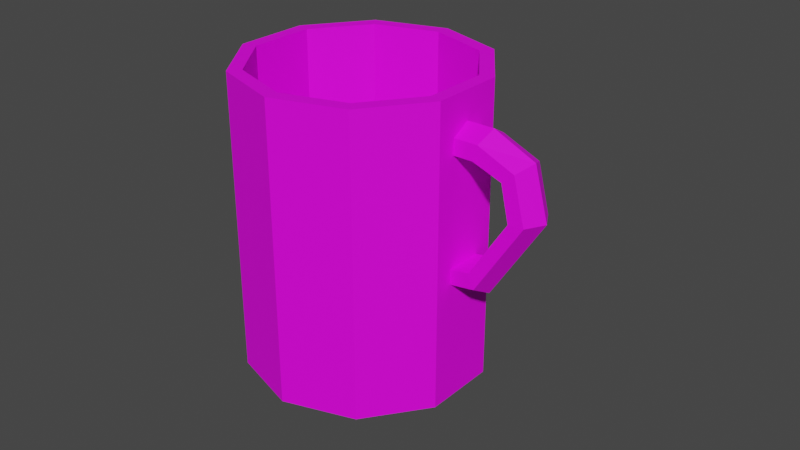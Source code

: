 # Source: Cup.blend  (saved by Blender 3.0.42; exported with 4.5.12 LTS)
import bpy
from mathutils import Matrix  # noqa: F401  (used for matrix-valued properties, if any)

bpy.ops.wm.read_factory_settings(use_empty=True)
scene = bpy.context.scene
scene.name = 'Scene'

# ---- collections
col_collection = bpy.data.collections.new('Collection'); scene.collection.children.link(col_collection)

# ---- images (referenced by path relative to the original .blend; pixels are not part of the script)
import os
ASSET_DIR = os.environ.get("B2B_ASSET_DIR", "")  # directory of the original .blend (textures are referenced by path, not embedded)
HERE = os.path.dirname(os.path.abspath(__file__))  # packed textures are extracted next to this script under _unpacked/

def load_image(name, relpath, width, height, colorspace="sRGB"):
    """Load a texture the original file referenced (path relative to the .blend, or extracted next to this script)."""
    p = next((c for c in (os.path.join(HERE, relpath), os.path.join(ASSET_DIR, relpath)) if relpath and os.path.exists(c)), "")
    if p:
        img = bpy.data.images.load(p, check_existing=True)
        img.name = name
    else:  # same state as the original file: an image datablock whose file is absent (Cycles renders it pink)
        img = bpy.data.images.new(name, width, height)
        img.source = "FILE"
        img.filepath = "//" + (relpath or name)
    img.colorspace_settings.name = colorspace
    return img
img_t_pallet_png = load_image('T_Pallet.png', 'T_Pallet.png', 1024, 1024, 'sRGB')

# ---- materials (node trees are filled in below, after node groups)
mat_material = bpy.data.materials.new('Material')
mat_material.alpha_threshold = 0.0
mat_material.use_transparent_shadow = False
mat_material.line_color = (0.0, 0.0, 0.0, 1.0)

# ---- material node trees
mat_material.use_nodes = True; mat_material.node_tree.nodes.clear()
_N = mat_material.node_tree.nodes; _L = mat_material.node_tree.links
n0 = _N.new('ShaderNodeOutputMaterial'); n0.name = 'Material Output'; n0.location = (300, 300)
n1 = _N.new('ShaderNodeBsdfPrincipled'); n1.name = 'Principled BSDF'; n1.location = (10, 300)
n1.distribution = 'GGX'
n1.subsurface_method = 'RANDOM_WALK_SKIN'
n1.inputs[2].default_value = 0.6576
n1.inputs[3].default_value = 1.45
n1.inputs[13].default_value = 0.2333
n1.inputs[27].default_value = (0.0, 0.0, 0.0, 1.0)
n1.inputs[28].default_value = 1.0
n2 = _N.new('ShaderNodeTexImage'); n2.name = 'Image Texture'; n2.location = (-314, 162)
n2.image = img_t_pallet_png
n3 = _N.new('ShaderNodeTexCoord'); n3.name = 'Texture Coordinate'; n3.location = (-639, 205)
_L.new(n1.outputs[0], n0.inputs[0])
_L.new(n3.outputs[2], n2.inputs[0])
_L.new(n3.outputs[1], n1.inputs[5])
_L.new(n2.outputs[1], n1.inputs[4])
_L.new(n2.outputs[0], n1.inputs[0])
n0.is_active_output = True

# ---- world
world_world = bpy.data.worlds.new('World'); scene.world = world_world
world_world.use_nodes = True; world_world.node_tree.nodes.clear()
_N = world_world.node_tree.nodes; _L = world_world.node_tree.links
n0 = _N.new('ShaderNodeOutputWorld'); n0.name = 'World Output'; n0.location = (300, 300)
n1 = _N.new('ShaderNodeBackground'); n1.name = 'Background'; n1.location = (10, 300)
n1.inputs[0].default_value = (0.05088, 0.05088, 0.05088, 1.0)
_L.new(n1.outputs[0], n0.inputs[0])
n0.is_active_output = True
world_world.color = (0.05088, 0.05088, 0.05088)
world_world.use_sun_shadow = False
world_world.sun_shadow_jitter_overblur = 0.0

# ---- meshes
me_cylinder = bpy.data.meshes.new('Cylinder')
me_cylinder.from_pydata([(0.0, 0.03838, 0.0), (0.02256, 0.03105, 0.0), (0.03651, 0.01186, 0.0), (0.03651, -0.01186, 0.0), (0.02256, -0.03105, 0.0), (-3.356e-09, -0.03838, 0.0), (-0.02256, -0.03105, 0.0), (-0.03651, -0.01186, 0.0), (-0.03651, 0.01186, 0.0), (-0.02256, 0.03105, 0.0), (0.01994, 0.02745, 0.09513), (9.389e-11, 0.03393, 0.09513), (0.03227, 0.01049, 0.09513), (0.03227, -0.01049, 0.09513), (0.01994, -0.02745, 0.09513), (-2.873e-09, -0.03393, 0.09513), (-0.01994, -0.02745, 0.09513), (-0.03227, -0.01049, 0.09513), (-0.03227, 0.01049, 0.09513), (-0.01994, 0.02745, 0.09513), (0.01994, 0.02745, 0.004805), (1.224e-08, 0.03393, 0.004805), (0.03227, 0.01049, 0.004805), (0.03227, -0.01049, 0.004805), (0.01994, -0.02745, 0.004805), (9.277e-09, -0.03393, 0.004805), (-0.01994, -0.02745, 0.004805), (-0.03227, -0.01049, 0.004805), (-0.03227, 0.01049, 0.004805), (-0.01994, 0.02745, 0.004805), (0.0, 0.03838, 0.09513), (0.02256, 0.03105, 0.09513), (0.03651, 0.01186, 0.09513), (0.03651, -0.01186, 0.09513), (0.02256, -0.03105, 0.09513), (-3.356e-09, -0.03838, 0.09513), (-0.02256, -0.03105, 0.09513), (-0.03651, -0.01186, 0.09513), (-0.03651, 0.01186, 0.09513), (-0.02256, 0.03105, 0.09513), (0.06292, -1.27e-09, 0.06382), (0.05957, -0.005812, 0.06369), (0.05474, -0.006021, 0.06351), (0.05474, 0.006021, 0.06351), (0.05957, 0.005812, 0.06369), (0.0585, -1.675e-09, 0.08013), (0.05588, -0.005812, 0.07804), (0.05217, -0.006021, 0.07486), (0.05217, 0.006021, 0.07486), (0.05588, 0.005812, 0.07804), (0.04513, -1.395e-09, 0.08628), (0.04409, -0.005812, 0.08308), (0.0428, -0.006021, 0.07821), (0.0428, 0.006021, 0.07821), (0.04409, 0.005812, 0.08308), (0.04572, 1.188e-09, 0.0368), (0.04436, -0.005812, 0.03987), (0.04257, -0.006021, 0.04458), (0.04257, 0.006021, 0.04458), (0.04436, 0.005812, 0.03987), (0.03476, -1.395e-09, 0.08628), (0.03476, -0.005812, 0.08308), (0.03505, -0.006021, 0.07821), (0.03505, 0.006021, 0.07821), (0.03476, 0.005812, 0.08308), (0.03476, 1.395e-09, 0.03525), (0.03476, -0.005812, 0.03845), (0.03505, -0.006021, 0.04332), (0.03505, 0.006021, 0.04332), (0.03476, 0.005812, 0.03845)], [], [(0, 1, 2, 3, 4, 5, 6, 7, 8, 9), (15, 14, 24, 25), (20, 21, 29, 28, 27, 26, 25, 24, 23, 22), (12, 10, 20, 22), (19, 18, 28, 29), (16, 15, 25, 26), (13, 12, 22, 23), (11, 19, 29, 21), (17, 16, 26, 27), (14, 13, 23, 24), (10, 11, 21, 20), (18, 17, 27, 28), (9, 39, 30, 0), (8, 38, 39, 9), (7, 37, 38, 8), (6, 36, 37, 7), (5, 35, 36, 6), (4, 34, 35, 5), (3, 33, 34, 4), (2, 32, 33, 3), (1, 31, 32, 2), (0, 30, 31, 1), (37, 36, 16, 17), (38, 37, 17, 18), (39, 38, 18, 19), (30, 39, 19, 11), (32, 31, 10, 12), (33, 32, 12, 13), (31, 30, 11, 10), (34, 33, 13, 14), (35, 34, 14, 15), (36, 35, 15, 16), (40, 45, 46, 41), (41, 46, 47, 42), (42, 47, 48, 43), (43, 48, 49, 44), (44, 49, 45, 40), (45, 50, 51, 46), (46, 51, 52, 47), (47, 52, 53, 48), (48, 53, 54, 49), (49, 54, 50, 45), (65, 55, 56, 66), (66, 56, 57, 67), (67, 57, 58, 68), (68, 58, 59, 69), (69, 59, 55, 65), (55, 40, 41, 56), (56, 41, 42, 57), (57, 42, 43, 58), (58, 43, 44, 59), (59, 44, 40, 55), (54, 64, 60, 50), (53, 63, 64, 54), (52, 62, 63, 53), (51, 61, 62, 52), (50, 60, 61, 51)])
_uv = me_cylinder.uv_layers.new(name='UVMap')
_uv.uv.foreach_set('vector', [0.5, 0.7216, 0.5, 0.7212, 0.5002, 0.7209, 0.5006, 0.7208, 0.501, 0.7209, 0.5012, 0.7212, 0.5012, 0.7216, 0.501, 0.7219, 0.5006, 0.722, 0.5002, 0.7219, 0.5018, 0.7233, 0.5022, 0.7233, 0.5022, 0.7245, 0.5018, 0.7245, 0.5012, 0.7215, 0.5012, 0.7212, 0.5014, 0.7209, 0.5017, 0.7208, 0.5021, 0.7209, 0.5023, 0.7212, 0.5023, 0.7215, 0.5021, 0.7218, 0.5017, 0.7219, 0.5014, 0.7218, 0.5006, 0.7245, 0.5003, 0.7245, 0.5003, 0.7233, 0.5006, 0.7233, 0.5012, 0.7233, 0.5015, 0.7233, 0.5015, 0.7245, 0.5012, 0.7245, 0.4991, 0.7234, 0.4994, 0.7233, 0.4994, 0.7245, 0.4991, 0.7245, 0.5009, 0.7245, 0.5006, 0.7245, 0.5006, 0.7233, 0.5009, 0.7233, 0.5009, 0.7233, 0.5012, 0.7233, 0.5012, 0.7245, 0.5009, 0.7245, 0.4988, 0.7234, 0.4991, 0.7234, 0.4991, 0.7245, 0.4988, 0.7245, 0.5022, 0.7233, 0.5024, 0.7233, 0.5024, 0.7245, 0.5022, 0.7245, 0.5003, 0.7245, 0.5, 0.7245, 0.5, 0.7233, 0.5003, 0.7233, 0.5015, 0.7233, 0.5018, 0.7233, 0.5018, 0.7245, 0.5015, 0.7245, 0.5003, 0.7233, 0.5003, 0.7221, 0.5007, 0.7221, 0.5007, 0.7233, 0.5, 0.7233, 0.5, 0.7221, 0.5003, 0.7221, 0.5003, 0.7233, 0.4991, 0.7221, 0.4991, 0.7233, 0.4988, 0.7233, 0.4988, 0.7221, 0.4995, 0.7221, 0.4995, 0.7233, 0.4991, 0.7233, 0.4991, 0.7221, 0.4998, 0.7221, 0.4998, 0.7233, 0.4995, 0.7233, 0.4995, 0.7221, 0.5018, 0.7233, 0.5018, 0.7221, 0.5021, 0.7221, 0.5021, 0.7233, 0.5014, 0.7233, 0.5014, 0.7221, 0.5018, 0.7221, 0.5018, 0.7233, 0.5011, 0.7233, 0.5011, 0.7221, 0.5014, 0.7221, 0.5014, 0.7233, 0.5025, 0.722, 0.5025, 0.7232, 0.5021, 0.7232, 0.5021, 0.722, 0.5007, 0.7233, 0.5007, 0.7221, 0.501, 0.7221, 0.501, 0.7233, 0.4991, 0.7225, 0.4991, 0.7223, 0.4989, 0.7216, 0.4991, 0.7219, 0.4994, 0.7222, 0.4991, 0.7225, 0.4991, 0.7219, 0.4994, 0.722, 0.5, 0.722, 0.4994, 0.7222, 0.4994, 0.722, 0.4997, 0.7219, 0.5003, 0.7218, 0.5, 0.722, 0.4997, 0.7219, 0.4999, 0.7216, 0.4998, 0.7209, 0.5006, 0.7217, 0.4999, 0.7213, 0.4997, 0.721, 0.5002, 0.7214, 0.4998, 0.7209, 0.4997, 0.721, 0.4994, 0.7209, 0.5006, 0.7217, 0.5003, 0.7218, 0.4999, 0.7216, 0.4999, 0.7213, 0.5002, 0.7214, 0.5002, 0.7214, 0.4994, 0.7209, 0.4991, 0.721, 0.4988, 0.7212, 0.5002, 0.7214, 0.4991, 0.721, 0.4989, 0.7213, 0.4991, 0.7223, 0.4988, 0.7212, 0.4989, 0.7213, 0.4989, 0.7216, 0.5539, 0.7442, 0.5542, 0.7431, 0.5544, 0.7432, 0.5542, 0.7442, 0.5542, 0.7442, 0.5544, 0.7432, 0.5547, 0.7434, 0.5545, 0.7442, 0.5578, 0.7444, 0.5578, 0.7449, 0.557, 0.7449, 0.557, 0.7444, 0.5567, 0.7452, 0.557, 0.7457, 0.5569, 0.746, 0.5566, 0.7455, 0.5566, 0.7455, 0.5569, 0.746, 0.5566, 0.7461, 0.5561, 0.7455, 0.5574, 0.7449, 0.5572, 0.7459, 0.557, 0.7459, 0.5571, 0.7451, 0.5544, 0.7432, 0.5552, 0.7429, 0.5553, 0.7432, 0.5547, 0.7434, 0.5546, 0.7461, 0.5545, 0.7465, 0.5539, 0.7469, 0.554, 0.7465, 0.5579, 0.7453, 0.5579, 0.7459, 0.5577, 0.7459, 0.5578, 0.7451, 0.5578, 0.7451, 0.5577, 0.7459, 0.5572, 0.7459, 0.5574, 0.7449, 0.5558, 0.7461, 0.5551, 0.746, 0.5552, 0.7458, 0.5558, 0.7459, 0.5558, 0.7459, 0.5552, 0.7458, 0.5553, 0.7455, 0.5558, 0.7456, 0.5546, 0.7462, 0.5551, 0.7461, 0.5551, 0.7468, 0.5546, 0.7469, 0.557, 0.7434, 0.5568, 0.7438, 0.5566, 0.7436, 0.5569, 0.7431, 0.5569, 0.7431, 0.5566, 0.7436, 0.5562, 0.7435, 0.5565, 0.7429, 0.5558, 0.7442, 0.5539, 0.7442, 0.5542, 0.7442, 0.5555, 0.7449, 0.5555, 0.7449, 0.5542, 0.7442, 0.5545, 0.7442, 0.5553, 0.7455, 0.5578, 0.7429, 0.5578, 0.7444, 0.557, 0.7444, 0.5569, 0.7432, 0.5569, 0.7432, 0.5567, 0.7452, 0.5566, 0.7455, 0.5566, 0.7436, 0.5566, 0.7436, 0.5566, 0.7455, 0.5561, 0.7455, 0.5558, 0.7442, 0.5577, 0.7459, 0.5578, 0.7465, 0.5573, 0.7466, 0.5572, 0.7459, 0.5579, 0.7459, 0.5579, 0.7465, 0.5578, 0.7465, 0.5577, 0.7459, 0.5545, 0.7465, 0.5546, 0.747, 0.554, 0.7474, 0.5539, 0.7469, 0.5552, 0.7429, 0.5558, 0.7429, 0.5558, 0.7432, 0.5553, 0.7432, 0.5572, 0.7459, 0.5573, 0.7466, 0.5571, 0.7465, 0.557, 0.7459])
me_cylinder.materials.append(mat_material)
me_cylinder.use_remesh_fix_poles = True
me_cylinder.use_remesh_preserve_attributes = False
me_cylinder.update()

# ---- objects
ob_cup = bpy.data.objects.new('Cup', me_cylinder)

# ---- transforms, parenting, visibility, modifiers, constraints
ob_cup.location = (0.0, 0.0, 0.0)

# ---- collection membership
col_collection.objects.link(ob_cup)

# ---- scene / render settings (as saved in the file)
scene.frame_start = 1; scene.frame_end = 250; scene.frame_set(1)
scene.render.engine = 'BLENDER_EEVEE_NEXT'
scene.cycles.sampling_pattern = 'TABULATED_SOBOL'
scene.cycles.use_light_tree = False
scene.view_settings.view_transform = 'Filmic'
bpy.context.view_layer.update()

# ---- added for rendering (the .blend has no active camera and no usable light): camera, sun
cam_auto = bpy.data.cameras.new('AutoCamera')
cam_auto.lens = 50.0
cam_auto.sensor_width = 36.0
cam_auto.clip_end = 1000.0
ob_auto_camera = bpy.data.objects.new('AutoCamera', cam_auto)
scene.collection.objects.link(ob_auto_camera)
ob_auto_camera.location = (0.198252, -0.222054, 0.195603)
ob_auto_camera.rotation_euler = (1.09748, -7.21219e-08, 0.694738)
scene.camera = ob_auto_camera
light_auto_sun = bpy.data.lights.new('AutoSun', 'SUN')
light_auto_sun.energy = 3.0
light_auto_sun.angle = 0.0523599
ob_auto_sun = bpy.data.objects.new('AutoSun', light_auto_sun)
scene.collection.objects.link(ob_auto_sun)
ob_auto_sun.rotation_euler = (0.872665, 0.174533, 0.523599)
bpy.context.view_layer.update()
